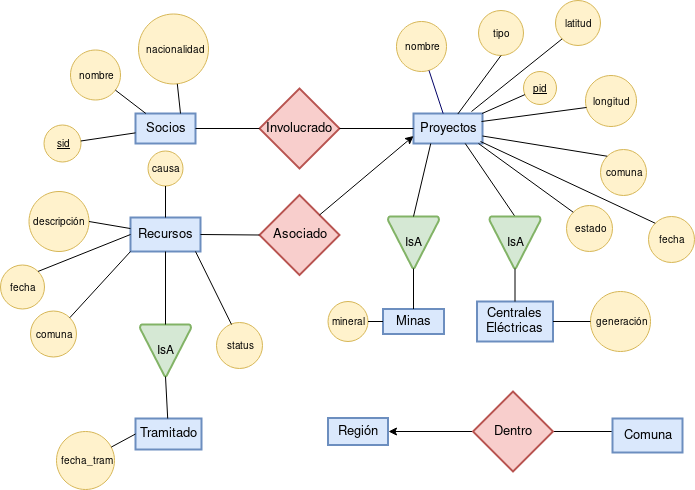

The diagram above was exported from draw.io. Its source (the exported page's mxGraphModel, read from the mxfile embedded in the PNG):
<mxGraphModel dx="1807" dy="481" grid="1" gridSize="10" guides="1" tooltips="1" connect="1" arrows="1" fold="1" page="1" pageScale="1" pageWidth="850" pageHeight="1100" math="0" shadow="0">
  <root>
    <mxCell id="0" />
    <mxCell id="1" parent="0" />
    <mxCell id="4cd4486c729dc68b-1" value="Socios" style="strokeWidth=2;whiteSpace=wrap;html=1;align=center;fontSize=13;fontFamily=Helvetica;strokeColor=#6c8ebf;fillColor=#dae8fc;" parent="1" vertex="1">
      <mxGeometry x="105" y="162" width="60" height="30" as="geometry" />
    </mxCell>
    <mxCell id="4a63a70a29bb4ada-1" value="nombre" style="ellipse;whiteSpace=wrap;html=1;aspect=fixed;fontSize=10;fillColor=#fff2cc;strokeColor=#d6b656;" parent="1" vertex="1">
      <mxGeometry x="40" y="98.5" width="50" height="50" as="geometry" />
    </mxCell>
    <mxCell id="4a63a70a29bb4ada-2" value="&lt;u&gt;sid&lt;/u&gt;" style="ellipse;whiteSpace=wrap;html=1;aspect=fixed;fontSize=10;fillColor=#fff2cc;strokeColor=#d6b656;" parent="1" vertex="1">
      <mxGeometry x="13.5" y="173.5" width="37" height="37" as="geometry" />
    </mxCell>
    <mxCell id="4a63a70a29bb4ada-5" value="Proyectos" style="strokeWidth=2;whiteSpace=wrap;html=1;align=center;fontSize=13;fontFamily=Helvetica;strokeColor=#6c8ebf;fillColor=#dae8fc;" parent="1" vertex="1">
      <mxGeometry x="383" y="162" width="69" height="30" as="geometry" />
    </mxCell>
    <mxCell id="4a63a70a29bb4ada-6" value="nombre" style="ellipse;whiteSpace=wrap;html=1;aspect=fixed;fontSize=10;fillColor=#fff2cc;strokeColor=#d6b656;" parent="1" vertex="1">
      <mxGeometry x="366" y="70" width="50" height="50" as="geometry" />
    </mxCell>
    <mxCell id="5ecfb9fce94ea102-6" value="" style="edgeStyle=none;rounded=0;html=1;startArrow=none;startFill=0;endArrow=none;endFill=0;jettySize=auto;orthogonalLoop=1;strokeColor=#000066;fontSize=13;" parent="1" source="4a63a70a29bb4ada-6" target="4a63a70a29bb4ada-5" edge="1">
      <mxGeometry relative="1" as="geometry" />
    </mxCell>
    <mxCell id="4a63a70a29bb4ada-8" value="&lt;u&gt;pid&lt;/u&gt;" style="ellipse;whiteSpace=wrap;html=1;aspect=fixed;fontSize=10;fillColor=#fff2cc;strokeColor=#d6b656;" parent="1" vertex="1">
      <mxGeometry x="493" y="120" width="33" height="33" as="geometry" />
    </mxCell>
    <mxCell id="4a63a70a29bb4ada-48" style="rounded=0;html=1;endArrow=none;endFill=0;jettySize=auto;orthogonalLoop=1;fontSize=12;" parent="1" source="4a63a70a29bb4ada-8" target="4a63a70a29bb4ada-5" edge="1">
      <mxGeometry relative="1" as="geometry" />
    </mxCell>
    <mxCell id="4a63a70a29bb4ada-54" style="edgeStyle=none;rounded=0;html=1;endArrow=none;endFill=0;jettySize=auto;orthogonalLoop=1;fontSize=12;" parent="1" source="4a63a70a29bb4ada-2" target="4cd4486c729dc68b-1" edge="1">
      <mxGeometry relative="1" as="geometry" />
    </mxCell>
    <mxCell id="4a63a70a29bb4ada-55" style="edgeStyle=none;rounded=0;html=1;endArrow=none;endFill=0;jettySize=auto;orthogonalLoop=1;fontSize=12;" parent="1" source="4a63a70a29bb4ada-1" target="4cd4486c729dc68b-1" edge="1">
      <mxGeometry relative="1" as="geometry" />
    </mxCell>
    <mxCell id="4a63a70a29bb4ada-4" value="Involucrado" style="shape=rhombus;strokeWidth=2;fontSize=13;perimeter=rhombusPerimeter;whiteSpace=wrap;html=1;align=center;fillColor=#f8cecc;strokeColor=#b85450;" parent="1" vertex="1">
      <mxGeometry x="229" y="137" width="80" height="80" as="geometry" />
    </mxCell>
    <mxCell id="Z2ZBK7gpuaNZrkagt2NN-3" value="" style="endArrow=none;html=1;exitX=1;exitY=0.5;exitDx=0;exitDy=0;entryX=0;entryY=0.5;entryDx=0;entryDy=0;" parent="1" source="4cd4486c729dc68b-1" target="4a63a70a29bb4ada-4" edge="1">
      <mxGeometry width="50" height="50" relative="1" as="geometry">
        <mxPoint x="240" y="385" as="sourcePoint" />
        <mxPoint x="290" y="335" as="targetPoint" />
      </mxGeometry>
    </mxCell>
    <mxCell id="Z2ZBK7gpuaNZrkagt2NN-4" value="" style="endArrow=none;html=1;exitX=1;exitY=0.5;exitDx=0;exitDy=0;entryX=0;entryY=0.5;entryDx=0;entryDy=0;" parent="1" source="4a63a70a29bb4ada-4" target="4a63a70a29bb4ada-5" edge="1">
      <mxGeometry width="50" height="50" relative="1" as="geometry">
        <mxPoint x="376" y="223" as="sourcePoint" />
        <mxPoint x="501" y="223" as="targetPoint" />
      </mxGeometry>
    </mxCell>
    <mxCell id="Z2ZBK7gpuaNZrkagt2NN-5" value="nacionalidad" style="ellipse;whiteSpace=wrap;html=1;aspect=fixed;fontSize=10;fillColor=#fff2cc;strokeColor=#d6b656;" parent="1" vertex="1">
      <mxGeometry x="108" y="62.5" width="70" height="70" as="geometry" />
    </mxCell>
    <mxCell id="Z2ZBK7gpuaNZrkagt2NN-57" value="causa" style="ellipse;whiteSpace=wrap;html=1;aspect=fixed;fontSize=10;fillColor=#fff2cc;strokeColor=#d6b656;" parent="1" vertex="1">
      <mxGeometry x="117.5" y="199.5" width="35" height="35" as="geometry" />
    </mxCell>
    <mxCell id="Z2ZBK7gpuaNZrkagt2NN-6" style="edgeStyle=none;rounded=0;html=1;endArrow=none;endFill=0;jettySize=auto;orthogonalLoop=1;fontSize=12;entryX=0.75;entryY=0;entryDx=0;entryDy=0;" parent="1" source="Z2ZBK7gpuaNZrkagt2NN-5" target="4cd4486c729dc68b-1" edge="1">
      <mxGeometry relative="1" as="geometry">
        <mxPoint x="215.8125" y="150" as="targetPoint" />
      </mxGeometry>
    </mxCell>
    <mxCell id="Z2ZBK7gpuaNZrkagt2NN-8" value="tipo" style="ellipse;whiteSpace=wrap;html=1;aspect=fixed;fontSize=10;fillColor=#fff2cc;strokeColor=#d6b656;" parent="1" vertex="1">
      <mxGeometry x="448" y="59" width="45" height="45" as="geometry" />
    </mxCell>
    <mxCell id="Z2ZBK7gpuaNZrkagt2NN-10" value="IsA" style="strokeWidth=2;html=1;shape=mxgraph.flowchart.merge_or_storage;whiteSpace=wrap;fillColor=#d5e8d4;strokeColor=#82b366;" parent="1" vertex="1">
      <mxGeometry x="357.5" y="265" width="51" height="52" as="geometry" />
    </mxCell>
    <mxCell id="Z2ZBK7gpuaNZrkagt2NN-13" value="" style="endArrow=none;html=1;exitX=0.75;exitY=1;exitDx=0;exitDy=0;entryX=0.5;entryY=0;entryDx=0;entryDy=0;entryPerimeter=0;" parent="1" source="4a63a70a29bb4ada-5" target="Z2ZBK7gpuaNZrkagt2NN-14" edge="1">
      <mxGeometry width="50" height="50" relative="1" as="geometry">
        <mxPoint x="-89" y="790" as="sourcePoint" />
        <mxPoint x="467.5" y="265" as="targetPoint" />
      </mxGeometry>
    </mxCell>
    <mxCell id="Z2ZBK7gpuaNZrkagt2NN-14" value="IsA" style="strokeWidth=2;html=1;shape=mxgraph.flowchart.merge_or_storage;whiteSpace=wrap;fillColor=#d5e8d4;strokeColor=#82b366;" parent="1" vertex="1">
      <mxGeometry x="459" y="265" width="51" height="52" as="geometry" />
    </mxCell>
    <mxCell id="Z2ZBK7gpuaNZrkagt2NN-15" value="" style="endArrow=none;html=1;entryX=0.5;entryY=0;entryDx=0;entryDy=0;entryPerimeter=0;exitX=0.25;exitY=1;exitDx=0;exitDy=0;" parent="1" source="4a63a70a29bb4ada-5" target="Z2ZBK7gpuaNZrkagt2NN-10" edge="1">
      <mxGeometry width="50" height="50" relative="1" as="geometry">
        <mxPoint x="406.625" y="220" as="sourcePoint" />
        <mxPoint x="365.5" y="265" as="targetPoint" />
      </mxGeometry>
    </mxCell>
    <mxCell id="Z2ZBK7gpuaNZrkagt2NN-21" style="rounded=0;html=1;endArrow=none;endFill=0;jettySize=auto;orthogonalLoop=1;fontSize=12;entryX=0.643;entryY=0.014;entryDx=0;entryDy=0;entryPerimeter=0;exitX=0.5;exitY=1;exitDx=0;exitDy=0;" parent="1" source="Z2ZBK7gpuaNZrkagt2NN-8" target="4a63a70a29bb4ada-5" edge="1">
      <mxGeometry relative="1" as="geometry">
        <mxPoint x="505.5494330999761" y="155.31088435791003" as="sourcePoint" />
        <mxPoint x="462" y="182.8648648648649" as="targetPoint" />
      </mxGeometry>
    </mxCell>
    <mxCell id="Z2ZBK7gpuaNZrkagt2NN-24" value="Centrales Eléctricas" style="strokeWidth=2;whiteSpace=wrap;html=1;align=center;fontSize=13;fontFamily=Helvetica;strokeColor=#6c8ebf;fillColor=#dae8fc;" parent="1" vertex="1">
      <mxGeometry x="446.5" y="350" width="76" height="40" as="geometry" />
    </mxCell>
    <mxCell id="Z2ZBK7gpuaNZrkagt2NN-25" value="Minas" style="strokeWidth=2;whiteSpace=wrap;html=1;align=center;fontSize=13;fontFamily=Helvetica;strokeColor=#6c8ebf;fillColor=#dae8fc;" parent="1" vertex="1">
      <mxGeometry x="352.5" y="357.5" width="61" height="25" as="geometry" />
    </mxCell>
    <mxCell id="Z2ZBK7gpuaNZrkagt2NN-26" value="" style="endArrow=none;html=1;exitX=0.5;exitY=1;exitDx=0;exitDy=0;exitPerimeter=0;" parent="1" source="Z2ZBK7gpuaNZrkagt2NN-10" target="Z2ZBK7gpuaNZrkagt2NN-25" edge="1">
      <mxGeometry width="50" height="50" relative="1" as="geometry">
        <mxPoint x="409.25" y="200" as="sourcePoint" />
        <mxPoint x="392" y="284" as="targetPoint" />
      </mxGeometry>
    </mxCell>
    <mxCell id="Z2ZBK7gpuaNZrkagt2NN-28" value="" style="endArrow=none;html=1;entryX=0.5;entryY=0;entryDx=0;entryDy=0;exitX=0.5;exitY=1;exitDx=0;exitDy=0;exitPerimeter=0;" parent="1" source="Z2ZBK7gpuaNZrkagt2NN-14" target="Z2ZBK7gpuaNZrkagt2NN-24" edge="1">
      <mxGeometry width="50" height="50" relative="1" as="geometry">
        <mxPoint x="419.25" y="210" as="sourcePoint" />
        <mxPoint x="402" y="294" as="targetPoint" />
      </mxGeometry>
    </mxCell>
    <mxCell id="Z2ZBK7gpuaNZrkagt2NN-29" value="generación" style="ellipse;whiteSpace=wrap;html=1;aspect=fixed;fontSize=10;fillColor=#fff2cc;strokeColor=#d6b656;" parent="1" vertex="1">
      <mxGeometry x="560" y="340" width="60" height="60" as="geometry" />
    </mxCell>
    <mxCell id="Z2ZBK7gpuaNZrkagt2NN-30" style="rounded=0;html=1;endArrow=none;endFill=0;jettySize=auto;orthogonalLoop=1;fontSize=12;entryX=1;entryY=0.5;entryDx=0;entryDy=0;" parent="1" source="Z2ZBK7gpuaNZrkagt2NN-29" target="Z2ZBK7gpuaNZrkagt2NN-24" edge="1">
      <mxGeometry relative="1" as="geometry">
        <mxPoint x="662.5494330999761" y="361.31088435791" as="sourcePoint" />
        <mxPoint x="583.367" y="366.41999999999996" as="targetPoint" />
      </mxGeometry>
    </mxCell>
    <mxCell id="Z2ZBK7gpuaNZrkagt2NN-31" value="mineral" style="ellipse;whiteSpace=wrap;html=1;aspect=fixed;fontSize=10;fillColor=#fff2cc;strokeColor=#d6b656;" parent="1" vertex="1">
      <mxGeometry x="297.5" y="350" width="40" height="40" as="geometry" />
    </mxCell>
    <mxCell id="Z2ZBK7gpuaNZrkagt2NN-32" style="rounded=0;html=1;endArrow=none;endFill=0;jettySize=auto;orthogonalLoop=1;fontSize=12;entryX=0;entryY=0.5;entryDx=0;entryDy=0;" parent="1" source="Z2ZBK7gpuaNZrkagt2NN-31" target="Z2ZBK7gpuaNZrkagt2NN-25" edge="1">
      <mxGeometry relative="1" as="geometry">
        <mxPoint x="337.5494330999761" y="383.81088435791" as="sourcePoint" />
        <mxPoint x="330" y="398" as="targetPoint" />
      </mxGeometry>
    </mxCell>
    <mxCell id="Z2ZBK7gpuaNZrkagt2NN-33" value="latitud" style="ellipse;whiteSpace=wrap;html=1;aspect=fixed;fontSize=10;fillColor=#fff2cc;strokeColor=#d6b656;" parent="1" vertex="1">
      <mxGeometry x="525" y="49" width="45" height="45" as="geometry" />
    </mxCell>
    <mxCell id="Z2ZBK7gpuaNZrkagt2NN-34" style="rounded=0;html=1;endArrow=none;endFill=0;jettySize=auto;orthogonalLoop=1;fontSize=12;exitX=0;exitY=1;exitDx=0;exitDy=0;" parent="1" source="Z2ZBK7gpuaNZrkagt2NN-33" edge="1">
      <mxGeometry relative="1" as="geometry">
        <mxPoint x="515.5494330999761" y="165.31088435791003" as="sourcePoint" />
        <mxPoint x="441" y="160" as="targetPoint" />
      </mxGeometry>
    </mxCell>
    <mxCell id="Z2ZBK7gpuaNZrkagt2NN-36" value="longitud" style="ellipse;whiteSpace=wrap;html=1;aspect=fixed;fontSize=10;fillColor=#fff2cc;strokeColor=#d6b656;" parent="1" vertex="1">
      <mxGeometry x="555" y="124" width="51" height="51" as="geometry" />
    </mxCell>
    <mxCell id="Z2ZBK7gpuaNZrkagt2NN-37" style="rounded=0;html=1;endArrow=none;endFill=0;jettySize=auto;orthogonalLoop=1;fontSize=12;exitX=0.021;exitY=0.627;exitDx=0;exitDy=0;exitPerimeter=0;" parent="1" source="Z2ZBK7gpuaNZrkagt2NN-36" edge="1">
      <mxGeometry relative="1" as="geometry">
        <mxPoint x="525.5494330999761" y="175.31088435791003" as="sourcePoint" />
        <mxPoint x="451" y="170" as="targetPoint" />
      </mxGeometry>
    </mxCell>
    <mxCell id="Z2ZBK7gpuaNZrkagt2NN-40" value="comuna" style="ellipse;whiteSpace=wrap;html=1;aspect=fixed;fontSize=10;fillColor=#fff2cc;strokeColor=#d6b656;" parent="1" vertex="1">
      <mxGeometry x="570" y="198" width="46" height="46" as="geometry" />
    </mxCell>
    <mxCell id="Z2ZBK7gpuaNZrkagt2NN-42" style="rounded=0;html=1;endArrow=none;endFill=0;jettySize=auto;orthogonalLoop=1;fontSize=12;exitX=0;exitY=0;exitDx=0;exitDy=0;entryX=1;entryY=0.75;entryDx=0;entryDy=0;" parent="1" source="Z2ZBK7gpuaNZrkagt2NN-40" target="4a63a70a29bb4ada-5" edge="1">
      <mxGeometry relative="1" as="geometry">
        <mxPoint x="628.9659999999999" y="190.84199999999998" as="sourcePoint" />
        <mxPoint x="461" y="185.9954708444875" as="targetPoint" />
      </mxGeometry>
    </mxCell>
    <mxCell id="Z2ZBK7gpuaNZrkagt2NN-43" value="fecha" style="ellipse;whiteSpace=wrap;html=1;aspect=fixed;fontSize=10;fillColor=#fff2cc;strokeColor=#d6b656;" parent="1" vertex="1">
      <mxGeometry x="618" y="265" width="46" height="46" as="geometry" />
    </mxCell>
    <mxCell id="Z2ZBK7gpuaNZrkagt2NN-44" style="rounded=0;html=1;endArrow=none;endFill=0;jettySize=auto;orthogonalLoop=1;fontSize=12;exitX=0;exitY=0;exitDx=0;exitDy=0;" parent="1" source="Z2ZBK7gpuaNZrkagt2NN-43" edge="1">
      <mxGeometry relative="1" as="geometry">
        <mxPoint x="685.4659999999999" y="251.84199999999998" as="sourcePoint" />
        <mxPoint x="450" y="190" as="targetPoint" />
      </mxGeometry>
    </mxCell>
    <mxCell id="Z2ZBK7gpuaNZrkagt2NN-45" value="estado" style="ellipse;whiteSpace=wrap;html=1;aspect=fixed;fontSize=10;fillColor=#fff2cc;strokeColor=#d6b656;" parent="1" vertex="1">
      <mxGeometry x="536" y="254" width="46" height="46" as="geometry" />
    </mxCell>
    <mxCell id="Z2ZBK7gpuaNZrkagt2NN-46" style="rounded=0;html=1;endArrow=none;endFill=0;jettySize=auto;orthogonalLoop=1;fontSize=12;exitX=0;exitY=0;exitDx=0;exitDy=0;entryX=0.942;entryY=1;entryDx=0;entryDy=0;entryPerimeter=0;" parent="1" source="Z2ZBK7gpuaNZrkagt2NN-45" target="4a63a70a29bb4ada-5" edge="1">
      <mxGeometry relative="1" as="geometry">
        <mxPoint x="695.4659999999999" y="261.842" as="sourcePoint" />
        <mxPoint x="461" y="192.5" as="targetPoint" />
      </mxGeometry>
    </mxCell>
    <mxCell id="Z2ZBK7gpuaNZrkagt2NN-48" value="Recursos" style="strokeWidth=2;whiteSpace=wrap;html=1;align=center;fontSize=13;fontFamily=Helvetica;strokeColor=#6c8ebf;fillColor=#dae8fc;" parent="1" vertex="1">
      <mxGeometry x="100" y="266" width="70" height="34" as="geometry" />
    </mxCell>
    <mxCell id="Z2ZBK7gpuaNZrkagt2NN-50" value="Asociado" style="shape=rhombus;strokeWidth=2;fontSize=13;perimeter=rhombusPerimeter;whiteSpace=wrap;html=1;align=center;fillColor=#f8cecc;strokeColor=#b85450;" parent="1" vertex="1">
      <mxGeometry x="229" y="243.5" width="80" height="80" as="geometry" />
    </mxCell>
    <mxCell id="Z2ZBK7gpuaNZrkagt2NN-53" value="" style="endArrow=classic;html=1;exitX=1;exitY=0;exitDx=0;exitDy=0;entryX=0;entryY=0.75;entryDx=0;entryDy=0;" parent="1" source="Z2ZBK7gpuaNZrkagt2NN-50" target="4a63a70a29bb4ada-5" edge="1">
      <mxGeometry width="50" height="50" relative="1" as="geometry">
        <mxPoint x="290" y="270" as="sourcePoint" />
        <mxPoint x="80" y="740" as="targetPoint" />
      </mxGeometry>
    </mxCell>
    <mxCell id="Z2ZBK7gpuaNZrkagt2NN-55" value="" style="endArrow=none;html=1;exitX=1;exitY=0.5;exitDx=0;exitDy=0;entryX=0;entryY=0.5;entryDx=0;entryDy=0;" parent="1" source="Z2ZBK7gpuaNZrkagt2NN-48" target="Z2ZBK7gpuaNZrkagt2NN-50" edge="1">
      <mxGeometry width="50" height="50" relative="1" as="geometry">
        <mxPoint x="30" y="790" as="sourcePoint" />
        <mxPoint x="80" y="740" as="targetPoint" />
      </mxGeometry>
    </mxCell>
    <mxCell id="Z2ZBK7gpuaNZrkagt2NN-59" value="descripción" style="ellipse;whiteSpace=wrap;html=1;aspect=fixed;fontSize=10;fillColor=#fff2cc;strokeColor=#d6b656;" parent="1" vertex="1">
      <mxGeometry x="-1.5" y="240" width="60" height="60" as="geometry" />
    </mxCell>
    <mxCell id="Z2ZBK7gpuaNZrkagt2NN-60" style="edgeStyle=none;rounded=0;html=1;endArrow=none;endFill=0;jettySize=auto;orthogonalLoop=1;fontSize=12;exitX=1;exitY=0.5;exitDx=0;exitDy=0;" parent="1" source="Z2ZBK7gpuaNZrkagt2NN-59" target="Z2ZBK7gpuaNZrkagt2NN-48" edge="1">
      <mxGeometry relative="1" as="geometry">
        <mxPoint x="54.328826815445154" y="245.48920180610332" as="sourcePoint" />
        <mxPoint x="94" y="329" as="targetPoint" />
      </mxGeometry>
    </mxCell>
    <mxCell id="Z2ZBK7gpuaNZrkagt2NN-61" value="fecha" style="ellipse;whiteSpace=wrap;html=1;aspect=fixed;fontSize=10;fillColor=#fff2cc;strokeColor=#d6b656;" parent="1" vertex="1">
      <mxGeometry x="-30" y="313.5" width="44" height="44" as="geometry" />
    </mxCell>
    <mxCell id="Z2ZBK7gpuaNZrkagt2NN-62" style="edgeStyle=none;rounded=0;html=1;endArrow=none;endFill=0;jettySize=auto;orthogonalLoop=1;fontSize=12;exitX=1;exitY=0;exitDx=0;exitDy=0;entryX=0;entryY=0.5;entryDx=0;entryDy=0;" parent="1" source="Z2ZBK7gpuaNZrkagt2NN-61" target="Z2ZBK7gpuaNZrkagt2NN-48" edge="1">
      <mxGeometry relative="1" as="geometry">
        <mxPoint x="97.82882681544515" y="301.9892018061033" as="sourcePoint" />
        <mxPoint x="130.42113902701294" y="320.5" as="targetPoint" />
      </mxGeometry>
    </mxCell>
    <mxCell id="Z2ZBK7gpuaNZrkagt2NN-65" value="comuna" style="ellipse;whiteSpace=wrap;html=1;aspect=fixed;fontSize=10;fillColor=#fff2cc;strokeColor=#d6b656;" parent="1" vertex="1">
      <mxGeometry y="359.5" width="46" height="46" as="geometry" />
    </mxCell>
    <mxCell id="Z2ZBK7gpuaNZrkagt2NN-66" style="rounded=0;html=1;endArrow=none;endFill=0;jettySize=auto;orthogonalLoop=1;fontSize=12;exitX=1;exitY=0;exitDx=0;exitDy=0;entryX=0;entryY=1;entryDx=0;entryDy=0;entryPerimeter=0;" parent="1" source="Z2ZBK7gpuaNZrkagt2NN-65" target="Z2ZBK7gpuaNZrkagt2NN-48" edge="1">
      <mxGeometry relative="1" as="geometry">
        <mxPoint x="266.9659999999999" y="421.342" as="sourcePoint" />
        <mxPoint x="90" y="415" as="targetPoint" />
      </mxGeometry>
    </mxCell>
    <mxCell id="Z2ZBK7gpuaNZrkagt2NN-68" value="status" style="ellipse;whiteSpace=wrap;html=1;aspect=fixed;fontSize=10;fillColor=#fff2cc;strokeColor=#d6b656;" parent="1" vertex="1">
      <mxGeometry x="186" y="371" width="46" height="46" as="geometry" />
    </mxCell>
    <mxCell id="Z2ZBK7gpuaNZrkagt2NN-69" style="rounded=0;html=1;endArrow=none;endFill=0;jettySize=auto;orthogonalLoop=1;fontSize=12;exitX=0.326;exitY=0.043;exitDx=0;exitDy=0;exitPerimeter=0;entryX=0.929;entryY=1;entryDx=0;entryDy=0;entryPerimeter=0;" parent="1" source="Z2ZBK7gpuaNZrkagt2NN-68" target="Z2ZBK7gpuaNZrkagt2NN-48" edge="1">
      <mxGeometry relative="1" as="geometry">
        <mxPoint x="240.0494330999761" y="450.31088435791" as="sourcePoint" />
        <mxPoint x="214.5" y="304" as="targetPoint" />
      </mxGeometry>
    </mxCell>
    <mxCell id="Z2ZBK7gpuaNZrkagt2NN-72" value="IsA" style="strokeWidth=2;html=1;shape=mxgraph.flowchart.merge_or_storage;whiteSpace=wrap;fillColor=#d5e8d4;strokeColor=#82b366;" parent="1" vertex="1">
      <mxGeometry x="109.5" y="373" width="51" height="52" as="geometry" />
    </mxCell>
    <mxCell id="Z2ZBK7gpuaNZrkagt2NN-73" value="" style="endArrow=none;html=1;entryX=0.5;entryY=0;entryDx=0;entryDy=0;entryPerimeter=0;exitX=0.5;exitY=1;exitDx=0;exitDy=0;" parent="1" source="Z2ZBK7gpuaNZrkagt2NN-48" target="Z2ZBK7gpuaNZrkagt2NN-72" edge="1">
      <mxGeometry width="50" height="50" relative="1" as="geometry">
        <mxPoint x="152.25" y="300" as="sourcePoint" />
        <mxPoint x="117.5" y="373" as="targetPoint" />
      </mxGeometry>
    </mxCell>
    <mxCell id="Z2ZBK7gpuaNZrkagt2NN-74" value="Tramitado" style="strokeWidth=2;whiteSpace=wrap;html=1;align=center;fontSize=13;fontFamily=Helvetica;strokeColor=#6c8ebf;fillColor=#dae8fc;" parent="1" vertex="1">
      <mxGeometry x="105" y="467" width="66" height="31" as="geometry" />
    </mxCell>
    <mxCell id="Z2ZBK7gpuaNZrkagt2NN-75" value="" style="endArrow=none;html=1;exitX=0.5;exitY=1;exitDx=0;exitDy=0;exitPerimeter=0;" parent="1" source="Z2ZBK7gpuaNZrkagt2NN-72" target="Z2ZBK7gpuaNZrkagt2NN-74" edge="1">
      <mxGeometry width="50" height="50" relative="1" as="geometry">
        <mxPoint x="161.25" y="308" as="sourcePoint" />
        <mxPoint x="144" y="392" as="targetPoint" />
      </mxGeometry>
    </mxCell>
    <mxCell id="Z2ZBK7gpuaNZrkagt2NN-76" value="fecha_tram" style="ellipse;whiteSpace=wrap;html=1;aspect=fixed;fontSize=10;fillColor=#fff2cc;strokeColor=#d6b656;" parent="1" vertex="1">
      <mxGeometry x="26" y="480" width="58" height="58" as="geometry" />
    </mxCell>
    <mxCell id="Z2ZBK7gpuaNZrkagt2NN-77" style="rounded=0;html=1;endArrow=none;endFill=0;jettySize=auto;orthogonalLoop=1;fontSize=12;entryX=0;entryY=0.5;entryDx=0;entryDy=0;" parent="1" source="Z2ZBK7gpuaNZrkagt2NN-76" target="Z2ZBK7gpuaNZrkagt2NN-74" edge="1">
      <mxGeometry relative="1" as="geometry">
        <mxPoint x="89.54943309997611" y="491.81088435791" as="sourcePoint" />
        <mxPoint x="82" y="506" as="targetPoint" />
      </mxGeometry>
    </mxCell>
    <mxCell id="Z2ZBK7gpuaNZrkagt2NN-78" style="edgeStyle=none;rounded=0;html=1;endArrow=none;endFill=0;jettySize=auto;orthogonalLoop=1;fontSize=12;exitX=0.5;exitY=1;exitDx=0;exitDy=0;entryX=0.5;entryY=0;entryDx=0;entryDy=0;" parent="1" source="Z2ZBK7gpuaNZrkagt2NN-57" target="Z2ZBK7gpuaNZrkagt2NN-48" edge="1">
      <mxGeometry relative="1" as="geometry">
        <mxPoint x="68.5" y="280" as="sourcePoint" />
        <mxPoint x="110" y="287.0522875816994" as="targetPoint" />
      </mxGeometry>
    </mxCell>
    <mxCell id="qIBdi2ammqheItIqQaGz-1" value="Región" style="strokeWidth=2;whiteSpace=wrap;html=1;align=center;fontSize=13;fontFamily=Helvetica;strokeColor=#6c8ebf;fillColor=#dae8fc;" vertex="1" parent="1">
      <mxGeometry x="297.5" y="466.5" width="60" height="27" as="geometry" />
    </mxCell>
    <mxCell id="qIBdi2ammqheItIqQaGz-6" style="edgeStyle=orthogonalEdgeStyle;rounded=0;orthogonalLoop=1;jettySize=auto;html=1;entryX=0.114;entryY=0.382;entryDx=0;entryDy=0;entryPerimeter=0;" edge="1" parent="1" source="qIBdi2ammqheItIqQaGz-2" target="qIBdi2ammqheItIqQaGz-3">
      <mxGeometry relative="1" as="geometry" />
    </mxCell>
    <mxCell id="qIBdi2ammqheItIqQaGz-7" style="edgeStyle=orthogonalEdgeStyle;rounded=0;orthogonalLoop=1;jettySize=auto;html=1;entryX=1;entryY=0.5;entryDx=0;entryDy=0;" edge="1" parent="1" source="qIBdi2ammqheItIqQaGz-2" target="qIBdi2ammqheItIqQaGz-1">
      <mxGeometry relative="1" as="geometry">
        <mxPoint x="400" y="480" as="targetPoint" />
      </mxGeometry>
    </mxCell>
    <mxCell id="qIBdi2ammqheItIqQaGz-2" value="Dentro" style="shape=rhombus;strokeWidth=2;fontSize=13;perimeter=rhombusPerimeter;whiteSpace=wrap;html=1;align=center;fillColor=#f8cecc;strokeColor=#b85450;" vertex="1" parent="1">
      <mxGeometry x="442.5" y="440" width="80" height="80" as="geometry" />
    </mxCell>
    <mxCell id="qIBdi2ammqheItIqQaGz-3" value="Comuna" style="strokeWidth=2;whiteSpace=wrap;html=1;align=center;fontSize=13;fontFamily=Helvetica;strokeColor=#6c8ebf;fillColor=#dae8fc;" vertex="1" parent="1">
      <mxGeometry x="582" y="467" width="70" height="34" as="geometry" />
    </mxCell>
  </root>
</mxGraphModel>